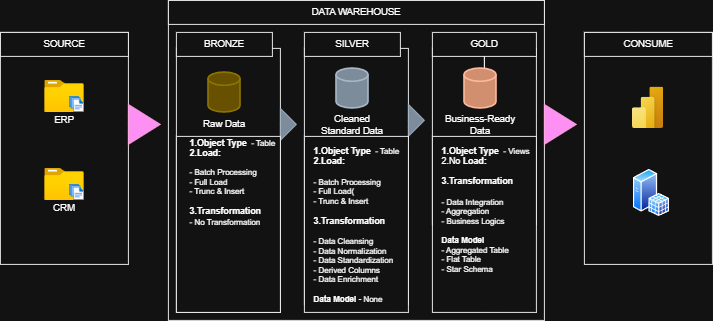

The diagram above was exported from draw.io. Its source (the exported page's mxGraphModel, read from the mxfile embedded in the PNG):
<mxGraphModel dx="1804" dy="543" grid="1" gridSize="10" guides="1" tooltips="1" connect="1" arrows="1" fold="1" page="1" pageScale="1" pageWidth="850" pageHeight="1100" math="0" shadow="0">
  <root>
    <mxCell id="0" />
    <mxCell id="1" parent="0" />
    <mxCell id="FzkSSeeEM9UNW8HKGgrK-1" parent="1" style="rounded=0;whiteSpace=wrap;html=1;" value="" vertex="1">
      <mxGeometry height="290" width="160" x="-70" y="120" as="geometry" />
    </mxCell>
    <mxCell id="FzkSSeeEM9UNW8HKGgrK-3" parent="1" style="rounded=0;whiteSpace=wrap;html=1;" value="SOURCE" vertex="1">
      <mxGeometry height="30" width="160" x="-70" y="120" as="geometry" />
    </mxCell>
    <mxCell id="FzkSSeeEM9UNW8HKGgrK-12" parent="1" style="rounded=0;whiteSpace=wrap;html=1;" value="" vertex="1">
      <mxGeometry height="400" width="470" x="140" y="80" as="geometry" />
    </mxCell>
    <mxCell id="FzkSSeeEM9UNW8HKGgrK-13" parent="1" style="rounded=0;whiteSpace=wrap;html=1;" value="DATA WAREHOUSE" vertex="1">
      <mxGeometry height="30" width="470" x="140" y="80" as="geometry" />
    </mxCell>
    <mxCell id="FzkSSeeEM9UNW8HKGgrK-14" parent="1" style="rounded=0;whiteSpace=wrap;html=1;" value="" vertex="1">
      <mxGeometry height="290" width="160" x="660" y="120" as="geometry" />
    </mxCell>
    <mxCell id="FzkSSeeEM9UNW8HKGgrK-15" parent="1" style="rounded=0;whiteSpace=wrap;html=1;" value="CONSUME" vertex="1">
      <mxGeometry height="30" width="160" x="660" y="120" as="geometry" />
    </mxCell>
    <mxCell id="FzkSSeeEM9UNW8HKGgrK-16" parent="1" style="rounded=0;whiteSpace=wrap;html=1;" value="" vertex="1">
      <mxGeometry height="330" width="130" x="150" y="140" as="geometry" />
    </mxCell>
    <mxCell id="FzkSSeeEM9UNW8HKGgrK-17" parent="1" style="rounded=0;whiteSpace=wrap;html=1;" value="BRONZE" vertex="1">
      <mxGeometry height="30" width="120" x="150" y="120" as="geometry" />
    </mxCell>
    <mxCell id="FzkSSeeEM9UNW8HKGgrK-21" parent="1" style="rounded=0;whiteSpace=wrap;html=1;" value="" vertex="1">
      <mxGeometry height="320" width="130" x="310" y="140" as="geometry" />
    </mxCell>
    <mxCell id="FzkSSeeEM9UNW8HKGgrK-22" parent="1" style="rounded=0;whiteSpace=wrap;html=1;" value="" vertex="1">
      <mxGeometry height="220" width="130" x="470" y="140" as="geometry" />
    </mxCell>
    <mxCell id="FzkSSeeEM9UNW8HKGgrK-23" parent="1" style="rounded=0;whiteSpace=wrap;html=1;" value="SILVER" vertex="1">
      <mxGeometry height="30" width="120" x="310" y="120" as="geometry" />
    </mxCell>
    <mxCell id="FzkSSeeEM9UNW8HKGgrK-25" edge="1" parent="1" source="FzkSSeeEM9UNW8HKGgrK-24" style="edgeStyle=orthogonalEdgeStyle;rounded=0;orthogonalLoop=1;jettySize=auto;html=1;" target="FzkSSeeEM9UNW8HKGgrK-22" value="">
      <mxGeometry relative="1" as="geometry" />
    </mxCell>
    <mxCell id="FzkSSeeEM9UNW8HKGgrK-24" parent="1" style="rounded=0;whiteSpace=wrap;html=1;" value="GOLD" vertex="1">
      <mxGeometry height="30" width="130" x="470" y="120" as="geometry" />
    </mxCell>
    <mxCell id="FzkSSeeEM9UNW8HKGgrK-26" parent="1" style="image;aspect=fixed;html=1;points=[];align=center;fontSize=12;image=img/lib/azure2/general/Folder_Blank.svg;" value="" vertex="1">
      <mxGeometry height="40" width="49.29" x="-14.64" y="180" as="geometry" />
    </mxCell>
    <mxCell id="FzkSSeeEM9UNW8HKGgrK-28" parent="1" style="image;aspect=fixed;html=1;points=[];align=center;fontSize=12;image=img/lib/azure2/general/Files.svg;" value="" vertex="1">
      <mxGeometry height="20" width="18.28" x="16.369999999999997" y="200" as="geometry" />
    </mxCell>
    <mxCell id="FzkSSeeEM9UNW8HKGgrK-29" parent="1" style="rounded=0;whiteSpace=wrap;html=1;strokeColor=none;" value="ERP" vertex="1">
      <mxGeometry height="20" width="30" x="-5" y="220" as="geometry" />
    </mxCell>
    <mxCell id="FzkSSeeEM9UNW8HKGgrK-32" parent="1" style="image;aspect=fixed;html=1;points=[];align=center;fontSize=12;image=img/lib/azure2/general/Folder_Blank.svg;" value="" vertex="1">
      <mxGeometry height="40" width="49.29" x="-14.64" y="290" as="geometry" />
    </mxCell>
    <mxCell id="FzkSSeeEM9UNW8HKGgrK-33" parent="1" style="image;aspect=fixed;html=1;points=[];align=center;fontSize=12;image=img/lib/azure2/general/Files.svg;" value="" vertex="1">
      <mxGeometry height="20" width="18.28" x="16.369999999999997" y="310" as="geometry" />
    </mxCell>
    <mxCell id="FzkSSeeEM9UNW8HKGgrK-34" parent="1" style="rounded=0;whiteSpace=wrap;html=1;strokeColor=none;" value="CRM" vertex="1">
      <mxGeometry height="20" width="30" x="-5" y="330" as="geometry" />
    </mxCell>
    <mxCell id="FzkSSeeEM9UNW8HKGgrK-38" parent="1" style="html=1;shadow=0;dashed=0;align=center;verticalAlign=middle;shape=mxgraph.arrows2.arrow;dy=0.6;dx=40;notch=0;fillColor=#d80073;fontColor=#ffffff;strokeColor=#A50040;" value="" vertex="1">
      <mxGeometry height="50" width="40" x="90" y="210" as="geometry" />
    </mxCell>
    <mxCell id="FzkSSeeEM9UNW8HKGgrK-40" parent="1" style="html=1;shadow=0;dashed=0;align=center;verticalAlign=middle;shape=mxgraph.arrows2.arrow;dy=0.6;dx=40;notch=0;fillColor=#d80073;fontColor=#ffffff;strokeColor=#A50040;" value="" vertex="1">
      <mxGeometry height="50" width="40" x="610" y="210" as="geometry" />
    </mxCell>
    <mxCell id="FzkSSeeEM9UNW8HKGgrK-41" parent="1" style="html=1;shadow=0;dashed=0;align=center;verticalAlign=middle;shape=mxgraph.arrows2.arrow;dy=0.6;dx=40;notch=0;fillColor=#647687;fontColor=#ffffff;strokeColor=#314354;" value="" vertex="1">
      <mxGeometry height="40" width="20" x="280" y="215" as="geometry" />
    </mxCell>
    <mxCell id="FzkSSeeEM9UNW8HKGgrK-43" parent="1" style="html=1;shadow=0;dashed=0;align=center;verticalAlign=middle;shape=mxgraph.arrows2.arrow;dy=0.6;dx=40;notch=0;fillColor=#647687;fontColor=#ffffff;strokeColor=#314354;" value="" vertex="1">
      <mxGeometry height="40" width="20" x="440" y="210" as="geometry" />
    </mxCell>
    <mxCell id="FzkSSeeEM9UNW8HKGgrK-46" parent="1" style="strokeWidth=2;html=1;shape=mxgraph.flowchart.database;whiteSpace=wrap;fillColor=#e3c800;fontColor=#000000;strokeColor=#B09500;" value="" vertex="1">
      <mxGeometry height="50" width="40" x="190" y="170" as="geometry" />
    </mxCell>
    <mxCell id="FzkSSeeEM9UNW8HKGgrK-47" parent="1" style="strokeWidth=2;html=1;shape=mxgraph.flowchart.database;whiteSpace=wrap;fillColor=#a0522d;fontColor=#ffffff;strokeColor=#6D1F00;" value="" vertex="1">
      <mxGeometry height="50" width="40" x="510" y="165" as="geometry" />
    </mxCell>
    <mxCell id="FzkSSeeEM9UNW8HKGgrK-48" parent="1" style="strokeWidth=2;html=1;shape=mxgraph.flowchart.database;whiteSpace=wrap;fillColor=#647687;fontColor=#ffffff;strokeColor=#314354;" value="" vertex="1">
      <mxGeometry height="50" width="40" x="350" y="165" as="geometry" />
    </mxCell>
    <mxCell id="FzkSSeeEM9UNW8HKGgrK-49" parent="1" style="rounded=0;whiteSpace=wrap;html=1;strokeColor=none;" value="Raw Data" vertex="1">
      <mxGeometry height="20" width="90" x="165" y="225" as="geometry" />
    </mxCell>
    <mxCell id="FzkSSeeEM9UNW8HKGgrK-50" parent="1" style="rounded=0;whiteSpace=wrap;html=1;strokeColor=none;" value="Business-Ready Data" vertex="1">
      <mxGeometry height="20" width="90" x="485" y="225" as="geometry" />
    </mxCell>
    <mxCell id="FzkSSeeEM9UNW8HKGgrK-51" parent="1" style="rounded=0;whiteSpace=wrap;html=1;strokeColor=none;" value="Cleaned Standard Data" vertex="1">
      <mxGeometry height="20" width="90" x="325" y="225" as="geometry" />
    </mxCell>
    <mxCell id="FzkSSeeEM9UNW8HKGgrK-53" parent="1" style="rounded=0;whiteSpace=wrap;html=1;" value="" vertex="1">
      <mxGeometry height="220" width="130" x="150" y="250" as="geometry" />
    </mxCell>
    <mxCell id="FzkSSeeEM9UNW8HKGgrK-54" parent="1" style="rounded=0;whiteSpace=wrap;html=1;" value="" vertex="1">
      <mxGeometry height="220" width="130" x="470" y="250" as="geometry" />
    </mxCell>
    <mxCell id="FzkSSeeEM9UNW8HKGgrK-55" parent="1" style="rounded=0;whiteSpace=wrap;html=1;" value="" vertex="1">
      <mxGeometry height="220" width="130" x="310" y="250" as="geometry" />
    </mxCell>
    <mxCell id="FzkSSeeEM9UNW8HKGgrK-57" parent="1" style="text;html=1;whiteSpace=wrap;strokeColor=none;fillColor=none;align=left;verticalAlign=top;rounded=0;fontSize=10;" value="&lt;font style=&quot;font-size: 11px;&quot;&gt;&lt;b&gt;1.Object Type&amp;nbsp;&lt;/b&gt;&lt;/font&gt; - Table&lt;div&gt;&lt;b style=&quot;background-color: transparent; color: light-dark(rgb(0, 0, 0), rgb(255, 255, 255));&quot;&gt;&lt;font style=&quot;font-size: 11px;&quot;&gt;2.Load:&amp;nbsp;&lt;/font&gt;&lt;/b&gt;&lt;/div&gt;&lt;div&gt;&lt;span style=&quot;background-color: transparent; color: light-dark(rgb(0, 0, 0), rgb(255, 255, 255));&quot;&gt;&lt;br&gt;&lt;/span&gt;&lt;/div&gt;&lt;div&gt;&lt;span style=&quot;background-color: transparent; color: light-dark(rgb(0, 0, 0), rgb(255, 255, 255));&quot;&gt;- Batch Processing&lt;/span&gt;&lt;/div&gt;&lt;div&gt;- Full Load&lt;/div&gt;&lt;div&gt;- Trunc &amp;amp; Insert&lt;/div&gt;&lt;div&gt;&lt;br&gt;&lt;/div&gt;&lt;div&gt;&lt;b&gt;&lt;font style=&quot;font-size: 11px;&quot;&gt;3.Transformation&lt;/font&gt;&lt;/b&gt;&lt;br&gt;&lt;div&gt;-&lt;span style=&quot;background-color: transparent; color: light-dark(rgb(0, 0, 0), rgb(255, 255, 255));&quot;&gt;&amp;nbsp;No Transformation&lt;/span&gt;&lt;/div&gt;&lt;/div&gt;" vertex="1">
      <mxGeometry height="220" width="110" x="165" y="245" as="geometry" />
    </mxCell>
    <mxCell id="FzkSSeeEM9UNW8HKGgrK-60" parent="1" style="text;html=1;whiteSpace=wrap;strokeColor=none;fillColor=none;align=left;verticalAlign=top;rounded=0;fontSize=10;" value="&lt;font style=&quot;font-size: 11px;&quot;&gt;&lt;b&gt;1.Object Type&amp;nbsp;&lt;/b&gt;&lt;/font&gt; - Table&lt;div&gt;&lt;b&gt;&lt;font style=&quot;font-size: 11px;&quot;&gt;2.Load:&amp;nbsp;&lt;/font&gt;&lt;/b&gt;&lt;/div&gt;&lt;div&gt;&lt;b&gt;&lt;font style=&quot;font-size: 11px;&quot;&gt;&lt;br&gt;&lt;/font&gt;&lt;/b&gt;&lt;/div&gt;&lt;div&gt;&lt;span style=&quot;background-color: transparent; color: light-dark(rgb(0, 0, 0), rgb(255, 255, 255));&quot;&gt;- Batch Processing&lt;/span&gt;&lt;/div&gt;&lt;div&gt;- Full Load(&lt;/div&gt;&lt;div&gt;- Trunc &amp;amp; Insert&lt;/div&gt;&lt;div&gt;&lt;br&gt;&lt;/div&gt;&lt;div&gt;&lt;b&gt;&lt;font style=&quot;font-size: 11px;&quot;&gt;3.Transformation&lt;/font&gt;&lt;/b&gt;&lt;/div&gt;&lt;div&gt;&lt;span style=&quot;font-size: 11px;&quot;&gt;&lt;b&gt;&lt;br&gt;&lt;/b&gt;&lt;/span&gt;&lt;div&gt;- Data Cleansing&lt;/div&gt;&lt;/div&gt;&lt;div&gt;- Data Normalization&lt;/div&gt;&lt;div&gt;- Data Standardization&lt;/div&gt;&lt;div&gt;- Derived Columns&lt;/div&gt;&lt;div&gt;- Data Enrichment&lt;/div&gt;&lt;div&gt;&lt;br&gt;&lt;/div&gt;&lt;div&gt;&lt;b&gt;Data Model -&lt;/b&gt; None&lt;/div&gt;" vertex="1">
      <mxGeometry height="220" width="110" x="320" y="255" as="geometry" />
    </mxCell>
    <mxCell id="FzkSSeeEM9UNW8HKGgrK-61" parent="1" style="text;html=1;whiteSpace=wrap;strokeColor=none;fillColor=none;align=left;verticalAlign=top;rounded=0;fontSize=10;" value="&lt;font style=&quot;font-size: 11px;&quot;&gt;&lt;b&gt;1.Object Type&amp;nbsp;&lt;/b&gt;&lt;/font&gt; - Views&lt;div&gt;&lt;font style=&quot;font-size: 11px;&quot;&gt;2.No &lt;b&gt;Load:&amp;nbsp;&lt;/b&gt;&lt;/font&gt;&lt;/div&gt;&lt;div&gt;&lt;br&gt;&lt;/div&gt;&lt;div&gt;&lt;b&gt;&lt;font style=&quot;font-size: 11px;&quot;&gt;3.Transformation&lt;/font&gt;&lt;/b&gt;&lt;/div&gt;&lt;div&gt;&lt;span style=&quot;font-size: 11px;&quot;&gt;&lt;b&gt;&lt;br&gt;&lt;/b&gt;&lt;/span&gt;&lt;div&gt;- Data Integration&lt;/div&gt;&lt;/div&gt;&lt;div&gt;- Aggregation&lt;/div&gt;&lt;div&gt;- Business Logics&lt;/div&gt;&lt;div&gt;&lt;br&gt;&lt;/div&gt;&lt;div&gt;&lt;b&gt;Data Model&amp;nbsp;&lt;/b&gt;&lt;/div&gt;&lt;div&gt;- Aggregated Table&lt;/div&gt;&lt;div&gt;- Flat Table&lt;/div&gt;&lt;div&gt;- Star Schema&lt;/div&gt;&lt;div&gt;&amp;nbsp;&lt;/div&gt;" vertex="1">
      <mxGeometry height="220" width="115" x="480" y="255" as="geometry" />
    </mxCell>
    <mxCell id="FzkSSeeEM9UNW8HKGgrK-62" parent="1" style="image;aspect=fixed;html=1;points=[];align=center;fontSize=12;image=img/lib/azure2/power_platform/PowerBI.svg;" value="" vertex="1">
      <mxGeometry height="52" width="39" x="720" y="188" as="geometry" />
    </mxCell>
    <mxCell id="FzkSSeeEM9UNW8HKGgrK-63" parent="1" style="image;aspect=fixed;perimeter=ellipsePerimeter;html=1;align=center;shadow=0;dashed=0;spacingTop=3;image=img/lib/active_directory/sql_server.svg;" value="" vertex="1">
      <mxGeometry height="59" width="45.43" x="721" y="291" as="geometry" />
    </mxCell>
  </root>
</mxGraphModel>